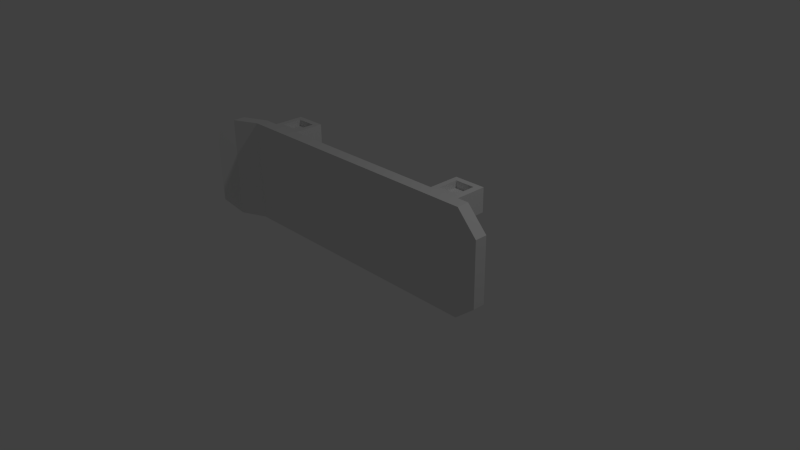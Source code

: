 # Source: skateboard.blend  (saved by Blender 2.76.0; exported with 4.5.12 LTS)
import bpy
from mathutils import Matrix  # noqa: F401  (used for matrix-valued properties, if any)

bpy.ops.wm.read_factory_settings(use_empty=True)
scene = bpy.context.scene
scene.name = 'Scene'

# ---- collections
col_collection_1 = bpy.data.collections.new('Collection 1'); scene.collection.children.link(col_collection_1)

# ---- materials (node trees are filled in below, after node groups)
mat_none = bpy.data.materials.new('None')
mat_none.alpha_threshold = 0.0
mat_none.use_transparent_shadow = False
mat_none.specular_color = (0.8, 0.8, 0.8)
mat_none.roughness = 0.5
mat_none.specular_intensity = 1.0

# ---- material node trees

# ---- world
world_world = bpy.data.worlds.new('World'); scene.world = world_world
world_world.color = (0.05088, 0.05088, 0.05088)
world_world.use_sun_shadow = False
world_world.sun_shadow_jitter_overblur = 0.0
world_world.cycles.sampling_method = 'MANUAL'
world_world.cycles.sample_map_resolution = 256

# ---- cameras
cam_camera = bpy.data.cameras.new('Camera')
cam_camera.clip_end = 100.0
cam_camera.lens = 35.0
cam_camera.sensor_width = 32.0
cam_camera.sensor_height = 18.0
cam_camera.ortho_scale = 7.314
cam_camera.dof.focus_distance = 0.0
cam_camera.dof.aperture_fstop = 128.0

# ---- lights
light_lamp = bpy.data.lights.new('Lamp', 'POINT')
light_lamp.transmission_factor = 0.0
light_lamp.cutoff_distance = 30.0
light_lamp.energy = 100.0
light_lamp.shadow_buffer_clip_start = 1.001
light_lamp.shadow_soft_size = 0.1
light_lamp.shadow_maximum_resolution = 0.006
light_lamp.use_absolute_resolution = True
light_lamp.cycles.use_multiple_importance_sampling = False

# ---- meshes
me_skateboard_cube_004 = bpy.data.meshes.new('skateboard_Cube.004')
me_skateboard_cube_004.from_pydata([(1.491, -0.01783, 0.3244), (1.491, -0.01783, 0.1602), (1.753, -0.01783, 0.1603), (1.753, -0.01783, 0.3244), (-0.898, 1.366, 0.3244), (0.7234, 1.366, 0.3244), (0.7234, 1.366, 0.1602), (-0.898, 1.366, 0.1602), (1.491, 1.02, 0.1602), (1.491, 1.366, 0.1602), (1.753, 1.366, 0.1603), (1.753, 1.02, 0.1603), (0.7234, -0.01783, 0.3244), (-0.898, -0.01783, 0.3244), (-0.898, -0.01783, 0.1602), (0.7234, -0.01783, 0.1602), (-0.898, 1.02, 0.1602), (0.7234, 1.02, 0.1602), (0.7234, 1.02, 0.3244), (-0.898, 1.02, 0.3244), (-2.26, 0.3282, 0.3083), (-2.26, -0.01783, 0.3083), (-2.451, 0.176, 0.4595), (-2.451, 0.4746, 0.4595), (2.068, 1.103, 0.2101), (2.068, 0.8886, 0.2101), (1.491, 0.3282, 0.3244), (1.753, 0.3282, 0.3244), (1.491, 1.366, 0.3244), (1.753, 1.366, 0.3244), (-1.69, 0.3282, 0.1603), (-1.69, -0.01783, 0.1603), (-1.927, -0.01783, 0.1603), (-1.927, 0.3282, 0.1603), (-1.69, 1.366, 0.3244), (-1.69, 1.366, 0.1603), (-1.927, 1.366, 0.1603), (-1.927, 1.366, 0.3244), (-1.69, 1.02, 0.3244), (-1.927, 1.02, 0.3244), (-1.69, -0.01783, 0.3244), (-1.927, -0.01783, 0.3244), (2.068, 0.4596, 0.3743), (2.068, 0.2451, 0.3743), (2.068, 0.2451, 0.2101), (2.068, 0.4596, 0.2101), (2.068, 1.103, 0.3743), (-2.451, 0.8737, 0.6236), (-2.451, 1.172, 0.6236), (-2.451, 1.172, 0.4595), (-2.451, 0.8737, 0.4595), (-2.26, 1.366, 0.4725), (-2.26, 1.366, 0.3083), (-2.26, 1.02, 0.4725), (-2.26, -0.01783, 0.4725), (-2.451, 0.176, 0.6236), (-0.898, 0.3282, 0.1602), (-1.413, -0.01783, 0.1602), (-1.413, 0.3282, 0.1602), (-1.413, 1.366, 0.1602), (-1.413, 1.366, 0.3244), (-1.413, 1.02, 0.3244), (-1.413, -0.01783, 0.3244), (1.229, -0.01783, 0.1602), (1.229, -0.01783, 0.3244), (1.229, 1.366, 0.1602), (1.229, 1.02, 0.1602), (0.7234, 0.3282, 0.3244), (1.229, 0.3282, 0.3244), (1.229, 1.366, 0.3244), (1.491, 0.3282, 0.1602), (1.491, 0.6741, 0.1602), (1.753, 0.6741, 0.1603), (1.753, 0.3282, 0.1603), (-0.898, 0.6741, 0.1602), (0.7234, 0.6741, 0.1602), (0.7234, 0.3282, 0.1602), (0.7234, 0.6741, 0.3244), (-0.898, 0.6741, 0.3244), (-0.898, 0.3282, 0.3244), (-2.26, 1.02, 0.3083), (-2.26, 0.6741, 0.3083), (-2.451, 0.6741, 0.4595), (2.068, 0.6741, 0.2101), (1.491, 1.02, 0.3244), (1.491, 0.6741, 0.3244), (1.753, 0.6741, 0.3244), (1.753, 1.02, 0.3244), (-1.69, 1.02, 0.1603), (-1.69, 0.6741, 0.1603), (-1.927, 0.6741, 0.1603), (-1.927, 1.02, 0.1603), (-1.69, 0.3282, 0.3244), (-1.69, 0.6741, 0.3244), (-1.927, 0.6741, 0.3244), (-1.927, 0.3282, 0.3244), (2.068, 0.8886, 0.3743), (2.068, 0.6741, 0.3743), (-2.451, 0.4746, 0.6236), (-2.451, 0.6741, 0.6236), (-2.26, 0.3282, 0.4725), (-2.26, 0.6741, 0.4725), (-1.413, 0.6741, 0.1602), (-1.413, 1.02, 0.1602), (-1.413, 0.6741, 0.3244), (-1.413, 0.3282, 0.3244), (1.229, 0.6741, 0.1602), (1.229, 0.3282, 0.1602), (1.229, 0.6741, 0.3244), (1.229, 1.02, 0.3244), (-1.413, 0.6741, 0.05996), (-1.413, 1.02, 0.05996), (-1.69, 1.02, 0.05997), (-1.69, 0.6741, 0.05997), (1.491, 1.02, 0.05997), (1.229, 1.02, 0.05996), (-1.413, 0.6741, -0.2107), (-1.413, 1.02, -0.2107), (-1.69, 1.02, -0.2107), (-1.69, 0.6741, -0.2107), (1.491, 1.091, 0.05997), (1.229, 1.091, 0.05996), (1.491, 1.02, -0.2107), (1.229, 1.02, -0.2107), (1.229, 1.091, -0.2107), (1.491, 1.091, -0.2107), (1.229, 0.3282, 0.05996), (1.491, 0.3282, 0.05997), (-1.69, 0.3282, 0.05997), (-1.413, 0.3282, 0.05996), (1.491, 0.6741, 0.05997), (1.229, 0.6741, 0.05996), (1.229, 0.3282, -0.2107), (1.229, 0.6741, -0.2107), (1.491, 0.6741, -0.2107), (1.491, 0.3282, -0.2107), (-1.413, 0.3282, -0.2107), (-1.69, 0.3282, -0.2107), (-1.69, 1.091, 0.05997), (-1.69, 1.091, -0.2107), (1.229, 1.022, -0.2107), (1.491, 1.022, -0.2107), (1.229, 1.022, 0.05996), (1.491, 0.2575, -0.2107), (1.491, 0.2575, 0.05997), (1.491, 0.3263, 0.05997), (1.491, 0.3263, -0.2107), (-1.69, 1.091, 0.05997), (-1.69, 1.091, -0.2107), (-1.69, 0.2575, -0.2107), (-1.69, 0.2575, 0.05997), (-1.413, 0.2575, -0.2107), (1.229, 0.2575, -0.2107), (1.229, 0.2575, 0.05996), (-1.413, 0.2575, 0.05996), (-1.413, 1.091, -0.2107), (-1.413, 1.091, 0.05996), (1.491, 1.348, 0.05997), (1.229, 1.348, 0.05996), (1.149, 1.344, 0.1422), (1.57, 1.344, 0.1422), (-1.413, 0.2575, -0.2107), (-1.413, 0.2575, 0.05996), (-1.413, 0.2575, 0.05996), (-1.413, 0.2575, -0.2107), (1.229, 0.006604, 0.05996), (1.491, 0.006604, 0.05997), (1.573, 0.002576, 0.1446), (1.147, 0.002576, 0.1446), (-1.413, 0.0938, -0.2107), (-1.69, 0.0938, -0.2107), (-1.69, 0.0633, -0.2107), (-1.413, 0.0633, -0.2107), (-1.69, 0.2575, -0.2107), (1.491, 1.022, 0.05997), (-1.69, 0.2575, 0.05997), (1.229, 0.3263, -0.2107), (1.229, 0.3263, 0.05996), (-1.413, 1.091, -0.2107), (-1.413, 1.091, 0.05996), (1.491, 1.348, -0.2107), (1.491, 1.256, -0.2107), (1.491, 1.256, 0.05997), (-1.69, 1.258, 0.05997), (-1.413, 1.258, 0.05996), (-1.413, 1.258, -0.2107), (-1.69, 1.258, -0.2107), (1.229, 0.006604, -0.2107), (1.229, 0.07644, -0.2107), (1.229, 0.07644, 0.05996), (-1.413, 0.0938, 0.05996), (-1.69, 0.0938, 0.05997), (-1.413, 1.091, 0.05996), (-1.69, 1.091, 0.05997), (1.491, 0.006604, -0.2107), (1.147, 0.002576, -0.2954), (1.573, 0.002576, -0.2954), (-1.69, 1.091, -0.2107), (-1.413, 1.091, -0.2107), (-1.69, 1.285, -0.2107), (-1.69, 1.285, 0.05997), (1.229, 1.348, -0.2107), (1.57, 1.344, -0.2929), (1.149, 1.344, -0.293), (-1.413, 0.0633, 0.05996), (-1.69, 0.2575, 0.05997), (1.147, 0.3183, 0.1446), (1.147, 0.3183, -0.2954), (1.573, 0.3183, -0.2954), (1.573, 0.3183, 0.1446), (1.491, 0.07644, 0.05997), (1.491, 0.07644, -0.2107), (1.57, 1.032, 0.1422), (1.57, 1.032, -0.2929), (1.149, 1.032, -0.293), (1.149, 1.032, 0.1422), (1.229, 1.256, 0.05996), (1.229, 1.256, -0.2107), (-1.769, 1.092, 0.1377), (-1.769, 1.092, -0.2884), (-1.69, 0.0633, -0.2107), (-1.413, 0.0633, -0.2107), (-1.333, 1.092, 0.1377), (-1.333, 1.092, -0.2884), (-1.69, 0.2575, -0.2107), (-1.769, 0.2563, -0.2884), (-1.769, 0.2563, 0.1377), (-1.769, 0.0615, 0.1377), (-1.769, 0.0615, -0.2884), (-1.769, 0.0615, -0.2884), (-1.769, 0.0615, 0.1377), (-1.413, 0.0633, 0.05996), (-1.69, 0.0633, 0.05997), (-1.413, 1.285, 0.05996), (-1.413, 1.285, -0.2107), (-1.333, 1.287, -0.2884), (-1.333, 1.287, 0.1377), (-1.333, 0.2563, 0.1377), (-1.333, 0.0615, 0.1377), (-1.769, 1.287, -0.2884), (-1.769, 1.287, 0.1377), (-1.333, 0.2563, -0.2884), (-1.333, 0.0615, -0.2884), (-1.333, 1.287, -0.2884), (-1.333, 1.287, 0.1377), (-1.333, 0.0615, 0.1377), (-1.69, 1.285, -0.2107), (-1.69, 1.285, 0.05997), (-1.333, 0.0615, -0.2884), (-1.413, 1.285, 0.05996), (-1.769, 1.287, -0.2884), (-1.769, 1.345, -0.2884), (-1.333, 1.345, -0.2884), (-1.413, 1.285, -0.2107), (-1.413, 1.343, -0.2107), (-1.69, 1.343, -0.2107), (-1.769, 0.00359, -0.2884), (-1.769, 0.00359, 0.1377), (-1.69, 0.0633, 0.05997), (-1.69, 0.005563, 0.05997), (-1.69, 0.005563, -0.2107), (-1.333, 1.345, 0.1377), (-1.413, 1.343, 0.05996), (-1.333, 0.00359, 0.1377), (-1.413, 0.005563, 0.05996), (-1.769, 1.287, 0.1377), (-1.413, 0.005563, -0.2107), (-1.333, 0.00359, -0.2884), (-1.69, 1.343, 0.05997), (-1.769, 1.345, 0.1377)], [], [(0, 3, 2, 1), (4, 7, 6, 5), (8, 11, 10, 9), (12, 15, 14, 13), (16, 17, 6, 7), (18, 19, 4, 5), (20, 23, 22, 21), (11, 25, 24, 10), (26, 27, 3, 0), (9, 10, 29, 28), (30, 33, 32, 31), (34, 37, 36, 35), (38, 39, 37, 34), (31, 32, 41, 40), (42, 45, 44, 43), (3, 43, 44, 2), (27, 42, 43, 3), (10, 24, 46, 29), (47, 50, 49, 48), (51, 48, 49, 52), (53, 47, 48, 51), (21, 22, 55, 54), (33, 20, 21, 32), (37, 51, 52, 36), (39, 53, 51, 37), (32, 21, 54, 41), (56, 58, 57, 14), (4, 60, 59, 7), (19, 61, 60, 4), (14, 57, 62, 13), (12, 64, 63, 15), (17, 66, 65, 6), (67, 68, 64, 12), (6, 65, 69, 5), (1, 63, 64, 0), (66, 8, 9, 65), (0, 64, 68, 26), (65, 9, 28, 69), (58, 30, 31, 57), (60, 34, 35, 59), (61, 38, 34, 60), (57, 31, 40, 62), (70, 73, 72, 71), (56, 76, 75, 74), (67, 79, 78, 77), (80, 50, 82, 81), (73, 45, 83, 72), (84, 87, 86, 85), (88, 91, 90, 89), (92, 95, 94, 93), (96, 25, 83, 97), (87, 96, 97, 86), (98, 23, 82, 99), (100, 98, 99, 101), (91, 80, 81, 90), (95, 100, 101, 94), (16, 103, 102, 74), (79, 105, 104, 78), (76, 107, 106, 75), (18, 109, 108, 77), (103, 111, 110, 102), (109, 84, 85, 108), (89, 113, 112, 88), (105, 92, 93, 104), (81, 82, 23, 20), (85, 86, 27, 26), (89, 90, 33, 30), (97, 83, 45, 42), (86, 97, 42, 27), (90, 81, 20, 33), (74, 102, 58, 56), (77, 108, 68, 67), (108, 85, 26, 68), (66, 115, 114, 8), (1, 2, 73, 70), (14, 15, 76, 56), (12, 13, 79, 67), (2, 44, 45, 73), (40, 41, 95, 92), (55, 22, 23, 98), (54, 55, 98, 100), (41, 54, 100, 95), (13, 62, 105, 79), (15, 63, 107, 76), (63, 1, 70, 107), (62, 40, 92, 105), (71, 72, 11, 8), (74, 75, 17, 16), (77, 78, 19, 18), (72, 83, 25, 11), (93, 94, 39, 38), (99, 82, 50, 47), (101, 99, 47, 53), (94, 101, 53, 39), (78, 104, 61, 19), (75, 106, 66, 17), (88, 112, 111, 103), (104, 93, 38, 61), (52, 49, 50, 80), (28, 29, 87, 84), (35, 36, 91, 88), (46, 24, 25, 96), (29, 46, 96, 87), (36, 52, 80, 91), (7, 59, 103, 16), (5, 69, 109, 18), (69, 28, 84, 109), (59, 35, 88, 103), (111, 117, 116, 110), (113, 119, 118, 112), (115, 121, 120, 114), (122, 125, 124, 123), (70, 127, 126, 107), (58, 129, 128, 30), (71, 130, 127, 70), (107, 126, 131, 106), (30, 128, 113, 89), (8, 114, 130, 71), (106, 131, 115, 66), (102, 110, 129, 58), (132, 135, 134, 133), (117, 118, 119, 116), (116, 119, 137, 136), (133, 134, 122, 123), (123, 124, 121, 115), (118, 139, 138, 112), (130, 134, 135, 127), (126, 132, 133, 131), (128, 137, 119, 113), (114, 122, 134, 130), (131, 133, 123, 115), (110, 116, 136, 129), (125, 141, 140, 124), (124, 140, 142, 121), (143, 146, 145, 144), (139, 148, 147, 138), (128, 150, 149, 137), (137, 149, 151, 136), (126, 153, 152, 132), (129, 154, 150, 128), (114, 120, 125, 122), (111, 156, 155, 117), (117, 155, 139, 118), (112, 138, 156, 111), (132, 152, 143, 135), (136, 151, 154, 129), (127, 144, 153, 126), (135, 143, 144, 127), (157, 160, 159, 158), (161, 164, 163, 162), (165, 168, 167, 166), (169, 172, 171, 170), (149, 173, 161, 151), (121, 142, 174, 120), (150, 175, 173, 149), (154, 162, 175, 150), (153, 177, 176, 152), (156, 179, 178, 155), (120, 174, 141, 125), (155, 178, 148, 139), (152, 176, 146, 143), (138, 147, 179, 156), (144, 145, 177, 153), (151, 161, 162, 154), (157, 182, 181, 180), (183, 186, 185, 184), (165, 189, 188, 187), (190, 169, 170, 191), (147, 193, 192, 179), (194, 196, 195, 187), (178, 198, 197, 148), (166, 167, 196, 194), (183, 200, 199, 186), (179, 192, 198, 178), (187, 195, 168, 165), (201, 203, 202, 180), (158, 159, 203, 201), (190, 204, 172, 169), (180, 202, 160, 157), (162, 163, 205, 175), (206, 168, 195, 207), (207, 195, 196, 208), (209, 167, 168, 206), (208, 196, 167, 209), (177, 206, 207, 176), (146, 208, 209, 145), (176, 207, 208, 146), (145, 209, 206, 177), (210, 211, 188, 189), (194, 211, 210, 166), (187, 188, 211, 194), (166, 210, 189, 165), (212, 160, 202, 213), (214, 203, 159, 215), (213, 202, 203, 214), (215, 159, 160, 212), (174, 212, 213, 141), (140, 214, 215, 142), (141, 213, 214, 140), (142, 215, 212, 174), (216, 217, 181, 182), (201, 217, 216, 158), (180, 181, 217, 201), (158, 216, 182, 157), (197, 219, 218, 193), (172, 221, 220, 171), (193, 218, 222, 192), (198, 223, 219, 197), (205, 226, 225, 224), (227, 230, 229, 228), (204, 231, 221, 172), (192, 222, 223, 198), (170, 171, 232, 191), (148, 197, 193, 147), (191, 232, 204, 190), (185, 234, 233, 184), (186, 199, 234, 185), (173, 224, 164, 161), (175, 205, 224, 173), (184, 233, 200, 183), (222, 236, 235, 223), (237, 238, 227, 226), (223, 235, 239, 219), (218, 240, 236, 222), (241, 242, 238, 237), (219, 239, 240, 218), (225, 228, 242, 241), (226, 227, 228, 225), (236, 244, 243, 235), (238, 245, 230, 227), (200, 247, 246, 199), (164, 241, 237, 163), (224, 225, 241, 164), (228, 229, 248, 242), (163, 237, 226, 205), (233, 249, 247, 200), (243, 252, 251, 250), (246, 255, 254, 253), (230, 257, 256, 229), (220, 260, 259, 258), (244, 261, 252, 243), (253, 254, 262, 249), (245, 263, 257, 230), (258, 259, 264, 231), (235, 243, 250, 239), (232, 258, 231, 204), (240, 265, 244, 236), (234, 253, 249, 233), (239, 250, 265, 240), (171, 220, 258, 232), (199, 246, 253, 234), (242, 248, 245, 238), (264, 263, 267, 266), (268, 269, 251, 255), (262, 261, 269, 268), (266, 267, 256, 260), (259, 257, 263, 264), (254, 252, 261, 262), (260, 256, 257, 259), (255, 251, 252, 254), (249, 262, 268, 247), (265, 269, 261, 244), (247, 268, 255, 246), (250, 251, 269, 265), (231, 264, 266, 221), (248, 267, 263, 245), (221, 266, 260, 220), (229, 256, 267, 248)])
_uv = me_skateboard_cube_004.uv_layers.new(name='UVMap')
_uv.uv.foreach_set('vector', [0.1863, 0.8035, 0.1863, 0.8137, 0.1965, 0.8137, 0.1965, 0.8035, 0.1863, 0.8035, 0.1863, 0.8137, 0.1965, 0.8137, 0.1965, 0.8035, 0.1824, 0.8035, 0.1824, 0.8137, 0.1926, 0.8137, 0.1926, 0.8035, 0.1863, 0.8035, 0.1863, 0.8137, 0.1965, 0.8137, 0.1965, 0.8035, 0.1824, 0.8035, 0.1824, 0.8137, 0.1926, 0.8137, 0.1926, 0.8035, 0.05741, 0.2605, 0.05741, 0.2707, 0.06759, 0.2707, 0.06759, 0.2605, 0.1824, 0.8035, 0.1824, 0.8137, 0.1926, 0.8137, 0.1926, 0.8035, 0.1824, 0.8035, 0.1824, 0.8137, 0.1926, 0.8137, 0.1926, 0.8035, 0.05741, 0.2605, 0.05741, 0.2707, 0.06759, 0.2707, 0.06759, 0.2605, 0.1863, 0.8035, 0.1863, 0.8137, 0.1965, 0.8137, 0.1965, 0.8035, 0.1824, 0.8035, 0.1824, 0.8137, 0.1926, 0.8137, 0.1926, 0.8035, 0.1863, 0.8035, 0.1863, 0.8137, 0.1965, 0.8137, 0.1965, 0.8035, 0.05741, 0.2605, 0.05741, 0.2707, 0.06759, 0.2707, 0.06759, 0.2605, 0.1863, 0.8035, 0.1863, 0.8137, 0.1965, 0.8137, 0.1965, 0.8035, 0.1863, 0.8035, 0.1863, 0.8137, 0.1965, 0.8137, 0.1965, 0.8035, 0.1863, 0.8035, 0.1863, 0.8137, 0.1965, 0.8137, 0.1965, 0.8035, 0.05741, 0.2605, 0.05741, 0.2707, 0.06759, 0.2707, 0.06759, 0.2605, 0.1863, 0.8035, 0.1863, 0.8137, 0.1965, 0.8137, 0.1965, 0.8035, 0.1863, 0.8035, 0.1863, 0.8137, 0.1965, 0.8137, 0.1965, 0.8035, 0.1863, 0.8035, 0.1863, 0.8137, 0.1965, 0.8137, 0.1965, 0.8035, 0.05741, 0.2605, 0.05741, 0.2707, 0.06759, 0.2707, 0.06759, 0.2605, 0.1863, 0.8035, 0.1863, 0.8137, 0.1965, 0.8137, 0.1965, 0.8035, 0.1824, 0.8035, 0.1824, 0.8137, 0.1926, 0.8137, 0.1926, 0.8035, 0.1863, 0.8035, 0.1863, 0.8137, 0.1965, 0.8137, 0.1965, 0.8035, 0.05741, 0.2605, 0.05741, 0.2707, 0.06759, 0.2707, 0.06759, 0.2605, 0.1863, 0.8035, 0.1863, 0.8137, 0.1965, 0.8137, 0.1965, 0.8035, 0.1824, 0.8035, 0.1824, 0.8137, 0.1926, 0.8137, 0.1926, 0.8035, 0.1863, 0.8035, 0.1863, 0.8137, 0.1965, 0.8137, 0.1965, 0.8035, 0.05741, 0.2605, 0.05741, 0.2707, 0.06759, 0.2707, 0.06759, 0.2605, 0.1863, 0.8035, 0.1863, 0.8137, 0.1965, 0.8137, 0.1965, 0.8035, 0.1863, 0.8035, 0.1863, 0.8137, 0.1965, 0.8137, 0.1965, 0.8035, 0.1824, 0.8035, 0.1824, 0.8137, 0.1926, 0.8137, 0.1926, 0.8035, 0.05741, 0.2605, 0.05741, 0.2707, 0.06759, 0.2707, 0.06759, 0.2605, 0.1863, 0.8035, 0.1863, 0.8137, 0.1965, 0.8137, 0.1965, 0.8035, 0.1863, 0.8035, 0.1863, 0.8137, 0.1965, 0.8137, 0.1965, 0.8035, 0.1824, 0.8035, 0.1824, 0.8137, 0.1926, 0.8137, 0.1926, 0.8035, 0.05741, 0.2605, 0.05741, 0.2707, 0.06759, 0.2707, 0.06759, 0.2605, 0.1863, 0.8035, 0.1863, 0.8137, 0.1965, 0.8137, 0.1965, 0.8035, 0.1824, 0.8035, 0.1824, 0.8137, 0.1926, 0.8137, 0.1926, 0.8035, 0.1863, 0.8035, 0.1863, 0.8137, 0.1965, 0.8137, 0.1965, 0.8035, 0.05741, 0.2605, 0.05741, 0.2707, 0.06759, 0.2707, 0.06759, 0.2605, 0.1863, 0.8035, 0.1863, 0.8137, 0.1965, 0.8137, 0.1965, 0.8035, 0.1824, 0.8035, 0.1824, 0.8137, 0.1926, 0.8137, 0.1926, 0.8035, 0.1824, 0.8035, 0.1824, 0.8137, 0.1926, 0.8137, 0.1926, 0.8035, 0.05741, 0.2605, 0.05741, 0.2707, 0.06759, 0.2707, 0.06759, 0.2605, 0.1824, 0.8035, 0.1824, 0.8137, 0.1926, 0.8137, 0.1926, 0.8035, 0.1824, 0.8035, 0.1824, 0.8137, 0.1926, 0.8137, 0.1926, 0.8035, 0.05741, 0.2605, 0.05741, 0.2707, 0.06759, 0.2707, 0.06759, 0.2605, 0.1824, 0.8035, 0.1824, 0.8137, 0.1926, 0.8137, 0.1926, 0.8035, 0.05741, 0.2605, 0.05741, 0.2707, 0.06759, 0.2707, 0.06759, 0.2605, 0.1863, 0.8035, 0.1863, 0.8137, 0.1965, 0.8137, 0.1965, 0.8035, 0.05741, 0.2605, 0.05741, 0.2707, 0.06759, 0.2707, 0.06759, 0.2605, 0.1863, 0.8035, 0.1863, 0.8137, 0.1965, 0.8137, 0.1965, 0.8035, 0.05741, 0.2605, 0.05741, 0.2707, 0.06759, 0.2707, 0.06759, 0.2605, 0.1824, 0.8035, 0.1824, 0.8137, 0.1926, 0.8137, 0.1926, 0.8035, 0.05741, 0.2605, 0.05741, 0.2707, 0.06759, 0.2707, 0.06759, 0.2605, 0.1824, 0.8035, 0.1824, 0.8137, 0.1926, 0.8137, 0.1926, 0.8035, 0.05741, 0.2605, 0.05741, 0.2707, 0.06759, 0.2707, 0.06759, 0.2605, 0.1824, 0.8035, 0.1824, 0.8137, 0.1926, 0.8137, 0.1926, 0.8035, 0.05741, 0.2605, 0.05741, 0.2707, 0.06759, 0.2707, 0.06759, 0.2605, 0.4285, 0.1707, 0.4285, 0.1809, 0.4387, 0.1809, 0.4387, 0.1707, 0.05741, 0.2605, 0.05741, 0.2707, 0.06759, 0.2707, 0.06759, 0.2605, 0.4285, 0.1707, 0.4285, 0.1809, 0.4387, 0.1809, 0.4387, 0.1707, 0.05741, 0.2605, 0.05741, 0.2707, 0.06759, 0.2707, 0.06759, 0.2605, 0.1824, 0.8035, 0.1824, 0.8137, 0.1926, 0.8137, 0.1926, 0.8035, 0.05741, 0.2605, 0.05741, 0.2707, 0.06759, 0.2707, 0.06759, 0.2605, 0.1824, 0.8035, 0.1824, 0.8137, 0.1926, 0.8137, 0.1926, 0.8035, 0.1863, 0.8035, 0.1863, 0.8137, 0.1965, 0.8137, 0.1965, 0.8035, 0.05741, 0.2605, 0.05741, 0.2707, 0.06759, 0.2707, 0.06759, 0.2605, 0.1824, 0.8035, 0.1824, 0.8137, 0.1926, 0.8137, 0.1926, 0.8035, 0.1824, 0.8035, 0.1824, 0.8137, 0.1926, 0.8137, 0.1926, 0.8035, 0.05741, 0.2605, 0.05741, 0.2707, 0.06759, 0.2707, 0.06759, 0.2605, 0.05741, 0.2605, 0.05741, 0.2707, 0.06759, 0.2707, 0.06759, 0.2605, 0.448, 0.1512, 0.448, 0.1613, 0.4582, 0.1613, 0.4582, 0.1512, 0.1824, 0.8035, 0.1824, 0.8137, 0.1926, 0.8137, 0.1926, 0.8035, 0.1824, 0.8035, 0.1824, 0.8137, 0.1926, 0.8137, 0.1926, 0.8035, 0.05741, 0.2605, 0.05741, 0.2707, 0.06759, 0.2707, 0.06759, 0.2605, 0.1824, 0.8035, 0.1824, 0.8137, 0.1926, 0.8137, 0.1926, 0.8035, 0.05741, 0.2605, 0.05741, 0.2707, 0.06759, 0.2707, 0.06759, 0.2605, 0.1863, 0.8035, 0.1863, 0.8137, 0.1965, 0.8137, 0.1965, 0.8035, 0.05741, 0.2605, 0.05741, 0.2707, 0.06759, 0.2707, 0.06759, 0.2605, 0.05741, 0.2605, 0.05741, 0.2707, 0.06759, 0.2707, 0.06759, 0.2605, 0.05741, 0.2605, 0.05741, 0.2707, 0.06759, 0.2707, 0.06759, 0.2605, 0.1824, 0.8035, 0.1824, 0.8137, 0.1926, 0.8137, 0.1926, 0.8035, 0.1824, 0.8035, 0.1824, 0.8137, 0.1926, 0.8137, 0.1926, 0.8035, 0.05741, 0.2605, 0.05741, 0.2707, 0.06759, 0.2707, 0.06759, 0.2605, 0.1824, 0.8035, 0.1824, 0.8137, 0.1926, 0.8137, 0.1926, 0.8035, 0.1824, 0.8035, 0.1824, 0.8137, 0.1926, 0.8137, 0.1926, 0.8035, 0.05741, 0.2605, 0.05741, 0.2707, 0.06759, 0.2707, 0.06759, 0.2605, 0.1824, 0.8035, 0.1824, 0.8137, 0.1926, 0.8137, 0.1926, 0.8035, 0.05741, 0.2605, 0.05741, 0.2707, 0.06759, 0.2707, 0.06759, 0.2605, 0.1863, 0.8035, 0.1863, 0.8137, 0.1965, 0.8137, 0.1965, 0.8035, 0.05741, 0.2605, 0.05741, 0.2707, 0.06759, 0.2707, 0.06759, 0.2605, 0.05741, 0.2605, 0.05741, 0.2707, 0.06759, 0.2707, 0.06759, 0.2605, 0.05741, 0.2605, 0.05741, 0.2707, 0.06759, 0.2707, 0.06759, 0.2605, 0.1824, 0.8035, 0.1824, 0.8137, 0.1926, 0.8137, 0.1926, 0.8035, 0.4285, 0.1707, 0.4285, 0.1809, 0.4387, 0.1809, 0.4387, 0.1707, 0.05741, 0.2605, 0.05741, 0.2707, 0.06759, 0.2707, 0.06759, 0.2605, 0.1824, 0.8035, 0.1824, 0.8137, 0.1926, 0.8137, 0.1926, 0.8035, 0.05741, 0.2605, 0.05741, 0.2707, 0.06759, 0.2707, 0.06759, 0.2605, 0.1824, 0.8035, 0.1824, 0.8137, 0.1926, 0.8137, 0.1926, 0.8035, 0.1863, 0.8035, 0.1863, 0.8137, 0.1965, 0.8137, 0.1965, 0.8035, 0.05741, 0.2605, 0.05741, 0.2707, 0.06759, 0.2707, 0.06759, 0.2605, 0.1824, 0.8035, 0.1824, 0.8137, 0.1926, 0.8137, 0.1926, 0.8035, 0.1824, 0.8035, 0.1824, 0.8137, 0.1926, 0.8137, 0.1926, 0.8035, 0.05741, 0.2605, 0.05741, 0.2707, 0.06759, 0.2707, 0.06759, 0.2605, 0.05741, 0.2605, 0.05741, 0.2707, 0.06759, 0.2707, 0.06759, 0.2605, 0.1824, 0.8035, 0.1824, 0.8137, 0.1926, 0.8137, 0.1926, 0.8035, 0.4285, 0.1707, 0.4285, 0.1809, 0.4387, 0.1809, 0.4387, 0.1707, 0.4285, 0.1707, 0.4285, 0.1809, 0.4387, 0.1809, 0.4387, 0.1707, 0.6863, 0.6551, 0.6863, 0.6652, 0.6965, 0.6652, 0.6965, 0.6551, 0.6863, 0.6551, 0.6863, 0.6652, 0.6965, 0.6652, 0.6965, 0.6551, 0.4285, 0.1629, 0.4285, 0.1731, 0.4387, 0.1731, 0.4387, 0.1629, 0.4285, 0.1707, 0.4285, 0.1809, 0.4387, 0.1809, 0.4387, 0.1707, 0.4285, 0.1707, 0.4285, 0.1809, 0.4387, 0.1809, 0.4387, 0.1707, 0.4285, 0.1707, 0.4285, 0.1809, 0.4387, 0.1809, 0.4387, 0.1707, 0.4285, 0.1707, 0.4285, 0.1809, 0.4387, 0.1809, 0.4387, 0.1707, 0.4285, 0.1707, 0.4285, 0.1809, 0.4387, 0.1809, 0.4387, 0.1707, 0.4285, 0.1707, 0.4285, 0.1809, 0.4387, 0.1809, 0.4387, 0.1707, 0.4285, 0.1707, 0.4285, 0.1809, 0.4387, 0.1809, 0.4387, 0.1707, 0.4285, 0.1707, 0.4285, 0.1809, 0.4387, 0.1809, 0.4387, 0.1707, 0.4285, 0.1707, 0.4285, 0.1809, 0.4387, 0.1809, 0.4387, 0.1707, 0.4285, 0.1707, 0.4285, 0.1809, 0.4387, 0.1809, 0.4387, 0.1707, 0.4285, 0.1707, 0.4285, 0.1809, 0.4387, 0.1809, 0.4387, 0.1707, 0.6863, 0.6551, 0.6863, 0.6652, 0.6965, 0.6652, 0.6965, 0.6551, 0.4285, 0.1707, 0.4285, 0.1809, 0.4387, 0.1809, 0.4387, 0.1707, 0.4285, 0.1707, 0.4285, 0.1809, 0.4387, 0.1809, 0.4387, 0.1707, 0.4285, 0.1707, 0.4285, 0.1809, 0.4387, 0.1809, 0.4387, 0.1707, 0.4285, 0.1707, 0.4285, 0.1809, 0.4387, 0.1809, 0.4387, 0.1707, 0.4285, 0.1707, 0.4285, 0.1809, 0.4387, 0.1809, 0.4387, 0.1707, 0.4285, 0.1707, 0.4285, 0.1809, 0.4387, 0.1809, 0.4387, 0.1707, 0.4285, 0.1707, 0.4285, 0.1809, 0.4387, 0.1809, 0.4387, 0.1707, 0.6863, 0.6551, 0.6863, 0.6652, 0.6965, 0.6652, 0.6965, 0.6551, 0.6863, 0.6551, 0.6863, 0.6652, 0.6965, 0.6652, 0.6965, 0.6551, 0.6863, 0.6551, 0.6863, 0.6652, 0.6965, 0.6652, 0.6965, 0.6551, 0.05741, 0.2605, 0.05741, 0.2707, 0.06759, 0.2707, 0.06759, 0.2605, 0.4285, 0.1707, 0.4285, 0.1809, 0.4387, 0.1809, 0.4387, 0.1707, 0.4285, 0.1707, 0.4285, 0.1809, 0.4387, 0.1809, 0.4387, 0.1707, 0.6863, 0.6551, 0.6863, 0.6652, 0.6965, 0.6652, 0.6965, 0.6551, 0.4285, 0.1707, 0.4285, 0.1809, 0.4387, 0.1809, 0.4387, 0.1707, 0.6863, 0.6551, 0.6863, 0.6652, 0.6965, 0.6652, 0.6965, 0.6551, 0.4285, 0.1707, 0.4285, 0.1809, 0.4387, 0.1809, 0.4387, 0.1707, 0.4285, 0.1707, 0.4285, 0.1809, 0.4387, 0.1809, 0.4387, 0.1707, 0.4285, 0.1707, 0.4285, 0.1809, 0.4387, 0.1809, 0.4387, 0.1707, 0.6863, 0.6551, 0.6863, 0.6652, 0.6965, 0.6652, 0.6965, 0.6551, 0.4285, 0.1707, 0.4285, 0.1809, 0.4387, 0.1809, 0.4387, 0.1707, 0.6863, 0.6551, 0.6863, 0.6652, 0.6965, 0.6652, 0.6965, 0.6551, 0.6863, 0.6551, 0.6863, 0.6652, 0.6965, 0.6652, 0.6965, 0.6551, 0.6863, 0.6551, 0.6863, 0.6652, 0.6965, 0.6652, 0.6965, 0.6551, 0.05741, 0.2605, 0.05741, 0.2707, 0.06759, 0.2707, 0.06759, 0.2605, 0.6863, 0.6551, 0.6863, 0.6652, 0.6965, 0.6652, 0.6965, 0.6551, 0.6863, 0.6551, 0.6863, 0.6652, 0.6965, 0.6652, 0.6965, 0.6551, 0.05741, 0.2605, 0.05741, 0.2707, 0.06759, 0.2707, 0.06759, 0.2605, 0.6863, 0.6551, 0.6863, 0.6652, 0.6965, 0.6652, 0.6965, 0.6551, 0.05741, 0.2605, 0.05741, 0.2707, 0.06759, 0.2707, 0.06759, 0.2605, 0.05741, 0.2605, 0.05741, 0.2707, 0.06759, 0.2707, 0.06759, 0.2605, 0.6863, 0.6551, 0.6863, 0.6652, 0.6965, 0.6652, 0.6965, 0.6551, 0.05741, 0.2605, 0.05741, 0.2707, 0.06759, 0.2707, 0.06759, 0.2605, 0.6863, 0.6551, 0.6863, 0.6652, 0.6965, 0.6652, 0.6965, 0.6551, 0.05741, 0.2605, 0.05741, 0.2707, 0.06759, 0.2707, 0.06759, 0.2605, 0.6863, 0.6551, 0.6863, 0.6652, 0.6965, 0.6652, 0.6965, 0.6551, 0.05741, 0.2605, 0.05741, 0.2707, 0.06759, 0.2707, 0.06759, 0.2605, 0.6863, 0.6551, 0.6863, 0.6652, 0.6965, 0.6652, 0.6965, 0.6551, 0.05741, 0.2605, 0.05741, 0.2707, 0.06759, 0.2707, 0.06759, 0.2605, 0.6863, 0.6551, 0.6863, 0.6652, 0.6965, 0.6652, 0.6965, 0.6551, 0.5457, 0.1707, 0.5457, 0.1809, 0.5559, 0.1809, 0.5559, 0.1707, 0.6863, 0.6551, 0.6863, 0.6652, 0.6965, 0.6652, 0.6965, 0.6551, 0.5457, 0.1707, 0.5457, 0.1809, 0.5559, 0.1809, 0.5559, 0.1707, 0.05741, 0.2605, 0.05741, 0.2707, 0.06759, 0.2707, 0.06759, 0.2605, 0.6863, 0.6551, 0.6863, 0.6652, 0.6965, 0.6652, 0.6965, 0.6551, 0.05741, 0.2605, 0.05741, 0.2707, 0.06759, 0.2707, 0.06759, 0.2605, 0.6863, 0.6551, 0.6863, 0.6652, 0.6965, 0.6652, 0.6965, 0.6551, 0.6863, 0.6551, 0.6863, 0.6652, 0.6965, 0.6652, 0.6965, 0.6551, 0.05741, 0.2605, 0.05741, 0.2707, 0.06759, 0.2707, 0.06759, 0.2605, 0.6863, 0.6551, 0.6863, 0.6652, 0.6965, 0.6652, 0.6965, 0.6551, 0.6863, 0.6551, 0.6863, 0.6652, 0.6965, 0.6652, 0.6965, 0.6551, 0.6863, 0.6551, 0.6863, 0.6652, 0.6965, 0.6652, 0.6965, 0.6551, 0.6863, 0.6551, 0.6863, 0.6652, 0.6965, 0.6652, 0.6965, 0.6551, 0.6863, 0.6551, 0.6863, 0.6652, 0.6965, 0.6652, 0.6965, 0.6551, 0.05741, 0.2605, 0.05741, 0.2707, 0.06759, 0.2707, 0.06759, 0.2605, 0.6863, 0.6551, 0.6863, 0.6652, 0.6965, 0.6652, 0.6965, 0.6551, 0.6863, 0.6551, 0.6863, 0.6652, 0.6965, 0.6652, 0.6965, 0.6551, 0.6863, 0.6551, 0.6863, 0.6652, 0.6965, 0.6652, 0.6965, 0.6551, 0.6863, 0.6551, 0.6863, 0.6652, 0.6965, 0.6652, 0.6965, 0.6551, 0.6863, 0.6551, 0.6863, 0.6652, 0.6965, 0.6652, 0.6965, 0.6551, 0.6863, 0.6551, 0.6863, 0.6652, 0.6965, 0.6652, 0.6965, 0.6551, 0.6863, 0.6551, 0.6863, 0.6652, 0.6965, 0.6652, 0.6965, 0.6551, 0.6863, 0.6551, 0.6863, 0.6652, 0.6965, 0.6652, 0.6965, 0.6551, 0.5457, 0.1707, 0.5457, 0.1809, 0.5559, 0.1809, 0.5559, 0.1707, 0.6863, 0.6551, 0.6863, 0.6652, 0.6965, 0.6652, 0.6965, 0.6551, 0.6863, 0.6551, 0.6863, 0.6652, 0.6965, 0.6652, 0.6965, 0.6551, 0.6863, 0.6551, 0.6863, 0.6652, 0.6965, 0.6652, 0.6965, 0.6551, 0.6863, 0.6551, 0.6863, 0.6652, 0.6965, 0.6652, 0.6965, 0.6551, 0.6863, 0.6551, 0.6863, 0.6652, 0.6965, 0.6652, 0.6965, 0.6551, 0.6863, 0.6551, 0.6863, 0.6652, 0.6965, 0.6652, 0.6965, 0.6551, 0.6863, 0.6551, 0.6863, 0.6652, 0.6965, 0.6652, 0.6965, 0.6551, 0.6863, 0.6551, 0.6863, 0.6652, 0.6965, 0.6652, 0.6965, 0.6551, 0.6863, 0.6551, 0.6863, 0.6652, 0.6965, 0.6652, 0.6965, 0.6551, 0.6863, 0.6551, 0.6863, 0.6652, 0.6965, 0.6652, 0.6965, 0.6551, 0.6863, 0.6551, 0.6863, 0.6652, 0.6965, 0.6652, 0.6965, 0.6551, 0.5457, 0.1707, 0.5457, 0.1809, 0.5559, 0.1809, 0.5559, 0.1707, 0.6863, 0.6551, 0.6863, 0.6652, 0.6965, 0.6652, 0.6965, 0.6551, 0.6863, 0.6551, 0.6863, 0.6652, 0.6965, 0.6652, 0.6965, 0.6551, 0.6863, 0.6551, 0.6863, 0.6652, 0.6965, 0.6652, 0.6965, 0.6551, 0.6863, 0.6551, 0.6863, 0.6652, 0.6965, 0.6652, 0.6965, 0.6551, 0.6863, 0.6551, 0.6863, 0.6652, 0.6965, 0.6652, 0.6965, 0.6551, 0.6863, 0.6551, 0.6863, 0.6652, 0.6965, 0.6652, 0.6965, 0.6551, 0.6863, 0.6551, 0.6863, 0.6652, 0.6965, 0.6652, 0.6965, 0.6551, 0.6863, 0.6551, 0.6863, 0.6652, 0.6965, 0.6652, 0.6965, 0.6551, 0.6863, 0.6551, 0.6863, 0.6652, 0.6965, 0.6652, 0.6965, 0.6551, 0.6863, 0.6551, 0.6863, 0.6652, 0.6965, 0.6652, 0.6965, 0.6551, 0.6863, 0.6551, 0.6863, 0.6652, 0.6965, 0.6652, 0.6965, 0.6551, 0.6863, 0.6551, 0.6863, 0.6652, 0.6965, 0.6652, 0.6965, 0.6551, 0.05741, 0.2605, 0.05741, 0.2707, 0.06759, 0.2707, 0.06759, 0.2605, 0.6863, 0.6551, 0.6863, 0.6652, 0.6965, 0.6652, 0.6965, 0.6551, 0.6863, 0.6551, 0.6863, 0.6652, 0.6965, 0.6652, 0.6965, 0.6551, 0.6863, 0.6551, 0.6863, 0.6652, 0.6965, 0.6652, 0.6965, 0.6551, 0.05741, 0.2605, 0.05741, 0.2707, 0.06759, 0.2707, 0.06759, 0.2605, 0.05741, 0.2605, 0.05741, 0.2707, 0.06759, 0.2707, 0.06759, 0.2605, 0.6863, 0.6551, 0.6863, 0.6652, 0.6965, 0.6652, 0.6965, 0.6551, 0.6863, 0.6551, 0.6863, 0.6652, 0.6965, 0.6652, 0.6965, 0.6551, 0.6863, 0.6551, 0.6863, 0.6652, 0.6965, 0.6652, 0.6965, 0.6551, 0.6863, 0.6551, 0.6863, 0.6652, 0.6965, 0.6652, 0.6965, 0.6551, 0.6863, 0.6551, 0.6863, 0.6652, 0.6965, 0.6652, 0.6965, 0.6551, 0.6863, 0.6551, 0.6863, 0.6652, 0.6965, 0.6652, 0.6965, 0.6551, 0.6863, 0.6551, 0.6863, 0.6652, 0.6965, 0.6652, 0.6965, 0.6551, 0.6863, 0.6551, 0.6863, 0.6652, 0.6965, 0.6652, 0.6965, 0.6551, 0.6863, 0.6551, 0.6863, 0.6652, 0.6965, 0.6652, 0.6965, 0.6551, 0.6863, 0.6551, 0.6863, 0.6652, 0.6965, 0.6652, 0.6965, 0.6551, 0.6863, 0.6551, 0.6863, 0.6652, 0.6965, 0.6652, 0.6965, 0.6551, 0.6863, 0.6551, 0.6863, 0.6652, 0.6965, 0.6652, 0.6965, 0.6551, 0.6863, 0.6551, 0.6863, 0.6652, 0.6965, 0.6652, 0.6965, 0.6551, 0.6863, 0.6551, 0.6863, 0.6652, 0.6965, 0.6652, 0.6965, 0.6551, 0.6863, 0.6551, 0.6863, 0.6652, 0.6965, 0.6652, 0.6965, 0.6551, 0.6863, 0.6551, 0.6863, 0.6652, 0.6965, 0.6652, 0.6965, 0.6551, 0.6863, 0.6551, 0.6863, 0.6652, 0.6965, 0.6652, 0.6965, 0.6551, 0.6863, 0.6551, 0.6863, 0.6652, 0.6965, 0.6652, 0.6965, 0.6551, 0.6863, 0.6551, 0.6863, 0.6652, 0.6965, 0.6652, 0.6965, 0.6551, 0.6863, 0.6551, 0.6863, 0.6652, 0.6965, 0.6652, 0.6965, 0.6551, 0.6863, 0.6551, 0.6863, 0.6652, 0.6965, 0.6652, 0.6965, 0.6551, 0.6863, 0.6551, 0.6863, 0.6652, 0.6965, 0.6652, 0.6965, 0.6551, 0.6863, 0.6551, 0.6863, 0.6652, 0.6965, 0.6652, 0.6965, 0.6551, 0.6863, 0.6551, 0.6863, 0.6652, 0.6965, 0.6652, 0.6965, 0.6551, 0.6863, 0.6551, 0.6863, 0.6652, 0.6965, 0.6652, 0.6965, 0.6551, 0.6863, 0.6551, 0.6863, 0.6652, 0.6965, 0.6652, 0.6965, 0.6551, 0.6863, 0.6551, 0.6863, 0.6652, 0.6965, 0.6652, 0.6965, 0.6551, 0.6863, 0.6551, 0.6863, 0.6652, 0.6965, 0.6652, 0.6965, 0.6551, 0.6863, 0.6551, 0.6863, 0.6652, 0.6965, 0.6652, 0.6965, 0.6551, 0.6863, 0.6551, 0.6863, 0.6652, 0.6965, 0.6652, 0.6965, 0.6551, 0.6863, 0.6551, 0.6863, 0.6652, 0.6965, 0.6652, 0.6965, 0.6551, 0.6863, 0.6551, 0.6863, 0.6652, 0.6965, 0.6652, 0.6965, 0.6551, 0.6863, 0.6551, 0.6863, 0.6652, 0.6965, 0.6652, 0.6965, 0.6551, 0.6863, 0.6551, 0.6863, 0.6652, 0.6965, 0.6652, 0.6965, 0.6551, 0.6863, 0.6551, 0.6863, 0.6652, 0.6965, 0.6652, 0.6965, 0.6551, 0.6863, 0.6551, 0.6863, 0.6652, 0.6965, 0.6652, 0.6965, 0.6551, 0.6863, 0.6551, 0.6863, 0.6652, 0.6965, 0.6652, 0.6965, 0.6551, 0.6863, 0.6551, 0.6863, 0.6652, 0.6965, 0.6652, 0.6965, 0.6551, 0.6863, 0.6551, 0.6863, 0.6652, 0.6965, 0.6652, 0.6965, 0.6551, 0.6863, 0.6551, 0.6863, 0.6652, 0.6965, 0.6652, 0.6965, 0.6551, 0.6863, 0.6551, 0.6863, 0.6652, 0.6965, 0.6652, 0.6965, 0.6551, 0.6863, 0.6551, 0.6863, 0.6652, 0.6965, 0.6652, 0.6965, 0.6551, 0.6863, 0.6551, 0.6863, 0.6652, 0.6965, 0.6652, 0.6965, 0.6551, 0.6863, 0.6551, 0.6863, 0.6652, 0.6965, 0.6652, 0.6965, 0.6551, 0.6863, 0.6551, 0.6863, 0.6652, 0.6965, 0.6652, 0.6965, 0.6551, 0.6863, 0.6551, 0.6863, 0.6652, 0.6965, 0.6652, 0.6965, 0.6551, 0.6863, 0.6551, 0.6863, 0.6652, 0.6965, 0.6652, 0.6965, 0.6551, 0.6863, 0.6551, 0.6863, 0.6652, 0.6965, 0.6652, 0.6965, 0.6551, 0.6863, 0.6551, 0.6863, 0.6652, 0.6965, 0.6652, 0.6965, 0.6551])
me_skateboard_cube_004.materials.append(mat_none)
me_skateboard_cube_004.use_remesh_preserve_volume = False
me_skateboard_cube_004.use_remesh_preserve_attributes = False
me_skateboard_cube_004.use_mirror_vertex_groups = False
me_skateboard_cube_004.update()

# ---- objects
ob_skateboard_cube_004 = bpy.data.objects.new('skateboard_Cube.004', me_skateboard_cube_004)
ob_lamp = bpy.data.objects.new('Lamp', light_lamp)
ob_camera = bpy.data.objects.new('Camera', cam_camera)

# ---- transforms, parenting, visibility, modifiers, constraints
ob_skateboard_cube_004.location = (0.0, 0.0, 0.0)
ob_skateboard_cube_004.rotation_euler = (1.571, -0.0, 0.0)
ob_skateboard_cube_004.lineart.crease_threshold = 0.0
ob_lamp.location = (4.076, 1.005, 5.904)
ob_lamp.rotation_euler = (0.6503, 0.05522, 1.866)
ob_lamp.lock_rotations_4d = False
ob_lamp.empty_display_type = 'ARROWS'
ob_lamp.color = (0.0, 0.0, 0.0, 0.0)
ob_lamp.lineart.crease_threshold = 0.0
ob_camera.location = (7.481, -6.508, 5.344)
ob_camera.rotation_euler = (1.109, 0.01082, 0.8149)
ob_camera.lock_rotations_4d = False
ob_camera.empty_display_type = 'ARROWS'
ob_camera.color = (0.0, 0.0, 0.0, 0.0)
ob_camera.display_type = 'WIRE'
ob_camera.lineart.crease_threshold = 0.0

# ---- collection membership
col_collection_1.objects.link(ob_skateboard_cube_004)
col_collection_1.objects.link(ob_lamp)
col_collection_1.objects.link(ob_camera)

# ---- scene / render settings (as saved in the file)
scene.camera = ob_camera
scene.frame_start = 1; scene.frame_end = 250; scene.frame_set(1)
scene.render.engine = 'BLENDER_EEVEE_NEXT'
scene.render.resolution_percentage = 50
scene.render.dither_intensity = 0.0
scene.cycles.use_denoising = False
scene.cycles.samples = 10
scene.cycles.sampling_pattern = 'TABULATED_SOBOL'
scene.cycles.light_sampling_threshold = 0.0
scene.cycles.use_adaptive_sampling = False
scene.cycles.use_light_tree = False
scene.cycles.blur_glossy = 0.0
scene.cycles.pixel_filter_type = 'GAUSSIAN'
scene.cycles.sample_clamp_indirect = 0.0
scene.view_settings.view_transform = 'Standard'
bpy.context.view_layer.update()
